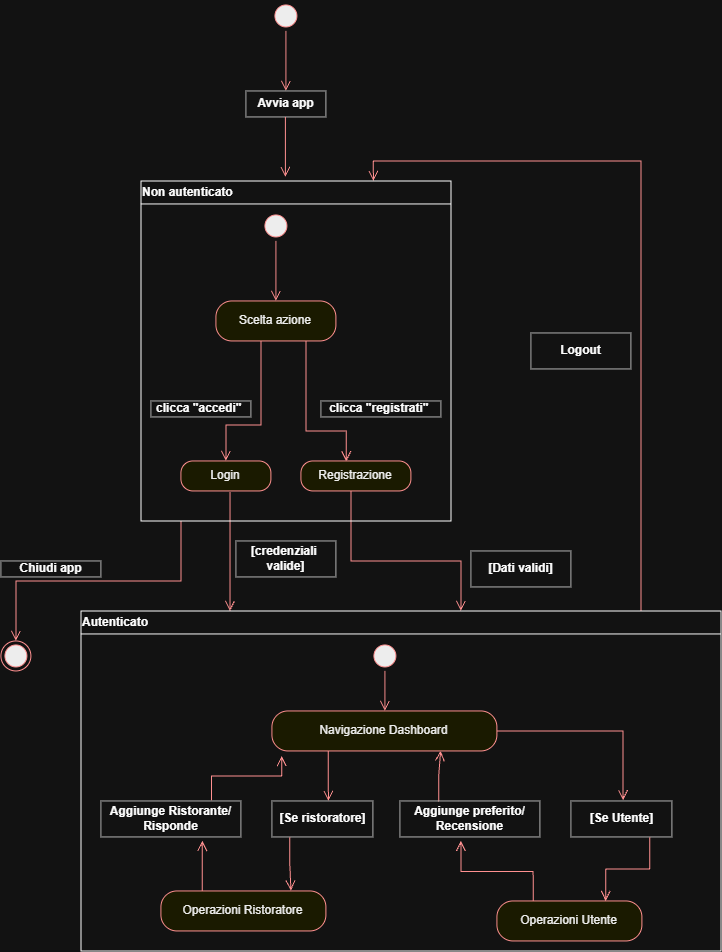

The diagram above was exported from draw.io. Its source (the exported page's mxGraphModel, read from the mxfile embedded in the PNG):
<mxGraphModel dx="1720" dy="1029" grid="1" gridSize="10" guides="1" tooltips="1" connect="1" arrows="1" fold="1" page="1" pageScale="1" pageWidth="827" pageHeight="1169" math="0" shadow="0">
  <root>
    <mxCell id="0" />
    <mxCell id="1" parent="0" />
    <mxCell id="2" parent="1" style="ellipse;html=1;shape=startState;fillColor=#000000;strokeColor=#ff0000;" value="" vertex="1">
      <mxGeometry height="30" width="30" x="300" y="60" as="geometry" />
    </mxCell>
    <mxCell id="3" edge="1" parent="1" source="2" style="edgeStyle=orthogonalEdgeStyle;html=1;verticalAlign=bottom;endArrow=open;endSize=8;strokeColor=#ff0000;rounded=0;" value="">
      <mxGeometry relative="1" as="geometry">
        <mxPoint x="315" y="150" as="targetPoint" />
      </mxGeometry>
    </mxCell>
    <mxCell id="4" parent="1" style="ellipse;html=1;shape=endState;fillColor=#000000;strokeColor=#ff0000;" value="" vertex="1">
      <mxGeometry height="30" width="30" x="30" y="700" as="geometry" />
    </mxCell>
    <mxCell id="8" parent="1" style="text;align=center;fontStyle=1;verticalAlign=middle;spacingLeft=3;spacingRight=3;strokeColor=#424242;rotatable=0;points=[[0,0.5],[1,0.5]];portConstraint=eastwest;html=1;fillColor=none;" value="Avvia app" vertex="1">
      <mxGeometry height="26" width="80" x="275" y="150" as="geometry" />
    </mxCell>
    <mxCell id="9" edge="1" parent="1" style="edgeStyle=orthogonalEdgeStyle;html=1;verticalAlign=bottom;endArrow=open;endSize=8;strokeColor=#ff0000;rounded=0;" value="">
      <mxGeometry relative="1" as="geometry">
        <mxPoint x="314.5" y="176" as="sourcePoint" />
        <mxPoint x="314.5" y="236" as="targetPoint" />
      </mxGeometry>
    </mxCell>
    <mxCell id="10" parent="1" style="ellipse;html=1;shape=startState;fillColor=#000000;strokeColor=#ff0000;" value="" vertex="1">
      <mxGeometry height="30" width="30" x="290" y="270" as="geometry" />
    </mxCell>
    <mxCell id="11" edge="1" parent="1" source="10" style="edgeStyle=orthogonalEdgeStyle;html=1;verticalAlign=bottom;endArrow=open;endSize=8;strokeColor=#ff0000;rounded=0;" value="">
      <mxGeometry relative="1" as="geometry">
        <mxPoint x="305" y="360" as="targetPoint" />
      </mxGeometry>
    </mxCell>
    <mxCell id="12" parent="1" style="rounded=1;whiteSpace=wrap;html=1;arcSize=40;fontColor=#000000;fillColor=#ffffc0;strokeColor=#ff0000;" value="Scelta azione" vertex="1">
      <mxGeometry height="40" width="120" x="245" y="360" as="geometry" />
    </mxCell>
    <mxCell id="15" edge="1" parent="1" style="edgeStyle=orthogonalEdgeStyle;html=1;verticalAlign=bottom;endArrow=open;endSize=8;strokeColor=#ff0000;rounded=0;entryX=0.5;entryY=0;entryDx=0;entryDy=0;" target="25" value="">
      <mxGeometry relative="1" as="geometry">
        <Array as="points">
          <mxPoint x="290" y="484" />
          <mxPoint x="255" y="484" />
        </Array>
        <mxPoint x="290" y="400" as="sourcePoint" />
        <mxPoint x="275" y="497" as="targetPoint" />
      </mxGeometry>
    </mxCell>
    <mxCell id="19" edge="1" parent="1" source="12" style="edgeStyle=orthogonalEdgeStyle;html=1;verticalAlign=bottom;endArrow=open;endSize=8;strokeColor=#ff0000;rounded=0;entryX=0.413;entryY=0.013;entryDx=0;entryDy=0;exitX=0.75;exitY=1;exitDx=0;exitDy=0;entryPerimeter=0;" target="21" value="">
      <mxGeometry relative="1" as="geometry">
        <Array as="points">
          <mxPoint x="335" y="490" />
          <mxPoint x="375" y="490" />
        </Array>
        <mxPoint x="339.96000000000004" y="440" as="sourcePoint" />
        <mxPoint x="340" y="497" as="targetPoint" />
      </mxGeometry>
    </mxCell>
    <mxCell id="21" parent="1" style="rounded=1;whiteSpace=wrap;html=1;arcSize=40;fontColor=#000000;fillColor=#ffffc0;strokeColor=#ff0000;" value="Registrazione" vertex="1">
      <mxGeometry height="30" width="110" x="330" y="520" as="geometry" />
    </mxCell>
    <mxCell id="22" edge="1" parent="1" source="25" style="edgeStyle=orthogonalEdgeStyle;html=1;verticalAlign=bottom;endArrow=open;endSize=8;strokeColor=#ff0000;rounded=0;exitX=0.546;exitY=1.037;exitDx=0;exitDy=0;exitPerimeter=0;entryX=0.233;entryY=0;entryDx=0;entryDy=0;entryPerimeter=0;" target="29" value="">
      <mxGeometry relative="1" as="geometry">
        <Array as="points" />
        <mxPoint x="260" y="640" as="targetPoint" />
      </mxGeometry>
    </mxCell>
    <mxCell id="24" edge="1" parent="1" style="edgeStyle=orthogonalEdgeStyle;html=1;verticalAlign=bottom;endArrow=open;endSize=8;strokeColor=#ff0000;rounded=0;" value="">
      <mxGeometry relative="1" as="geometry">
        <Array as="points">
          <mxPoint x="380" y="620" />
          <mxPoint x="490" y="620" />
          <mxPoint x="490" y="665" />
          <mxPoint x="490" y="665" />
        </Array>
        <mxPoint x="380" y="550" as="sourcePoint" />
        <mxPoint x="490" y="670" as="targetPoint" />
      </mxGeometry>
    </mxCell>
    <mxCell id="25" parent="1" style="rounded=1;whiteSpace=wrap;html=1;arcSize=40;fontColor=#000000;fillColor=#ffffc0;strokeColor=#ff0000;" value="Login" vertex="1">
      <mxGeometry height="30" width="90" x="210" y="520" as="geometry" />
    </mxCell>
    <mxCell id="26" parent="1" style="text;align=center;fontStyle=1;verticalAlign=middle;spacingLeft=3;spacingRight=3;strokeColor=#424242;rotatable=0;points=[[0,0.5],[1,0.5]];portConstraint=eastwest;html=1;" value="clicca &quot;accedi&quot;&amp;nbsp;" vertex="1">
      <mxGeometry height="16" width="100" x="180" y="460" as="geometry" />
    </mxCell>
    <mxCell id="27" parent="1" style="text;align=center;fontStyle=1;verticalAlign=middle;spacingLeft=3;spacingRight=3;strokeColor=#424242;rotatable=0;points=[[0,0.5],[1,0.5]];portConstraint=eastwest;html=1;" value="clicca &quot;registrati&quot;&amp;nbsp;" vertex="1">
      <mxGeometry height="16" width="120" x="350" y="460" as="geometry" />
    </mxCell>
    <mxCell id="31" edge="1" parent="1" style="edgeStyle=orthogonalEdgeStyle;rounded=0;orthogonalLoop=1;jettySize=auto;html=1;entryX=0.5;entryY=0;entryDx=0;entryDy=0;endArrow=open;verticalAlign=bottom;strokeColor=#ff0000;endSize=8;" target="4">
      <mxGeometry relative="1" as="geometry">
        <Array as="points">
          <mxPoint x="210" y="640" />
          <mxPoint x="45" y="640" />
        </Array>
        <mxPoint x="210" y="580" as="sourcePoint" />
      </mxGeometry>
    </mxCell>
    <mxCell id="28" parent="1" style="swimlane;whiteSpace=wrap;html=1;align=left;" value="Non autenticato" vertex="1">
      <mxGeometry height="340" width="310" x="170" y="240" as="geometry" />
    </mxCell>
    <mxCell id="35" edge="1" parent="1" source="29" style="edgeStyle=orthogonalEdgeStyle;rounded=0;orthogonalLoop=1;jettySize=auto;html=1;exitX=0.875;exitY=0;exitDx=0;exitDy=0;entryX=0.75;entryY=0;entryDx=0;entryDy=0;exitPerimeter=0;endArrow=open;verticalAlign=bottom;strokeColor=#ff0000;endSize=8;" target="28">
      <mxGeometry relative="1" as="geometry">
        <Array as="points">
          <mxPoint x="670" y="220" />
          <mxPoint x="403" y="220" />
        </Array>
      </mxGeometry>
    </mxCell>
    <mxCell id="29" parent="1" style="swimlane;whiteSpace=wrap;html=1;align=left;" value="Autenticato" vertex="1">
      <mxGeometry height="340" width="640" x="110" y="670" as="geometry" />
    </mxCell>
    <mxCell id="36" parent="29" style="ellipse;html=1;shape=startState;fillColor=#000000;strokeColor=#ff0000;" value="" vertex="1">
      <mxGeometry height="30" width="30" x="289" y="30" as="geometry" />
    </mxCell>
    <mxCell id="37" edge="1" parent="29" source="36" style="edgeStyle=orthogonalEdgeStyle;html=1;verticalAlign=bottom;endArrow=open;endSize=8;strokeColor=#ff0000;rounded=0;" value="">
      <mxGeometry relative="1" as="geometry">
        <mxPoint x="304" y="100" as="targetPoint" />
      </mxGeometry>
    </mxCell>
    <mxCell id="38" parent="29" style="rounded=1;whiteSpace=wrap;html=1;arcSize=40;fontColor=#000000;fillColor=#ffffc0;strokeColor=#ff0000;" value="Navigazione Dashboard" vertex="1">
      <mxGeometry height="40" width="225" x="191" y="100" as="geometry" />
    </mxCell>
    <mxCell id="40" parent="29" style="text;align=center;fontStyle=1;verticalAlign=middle;spacingLeft=3;spacingRight=3;strokeColor=#424242;rotatable=0;points=[[0,0.5],[1,0.5]];portConstraint=eastwest;html=1;" value="Aggiunge Ristorante/&lt;br&gt;Risponde" vertex="1">
      <mxGeometry height="36" width="140" x="20" y="190" as="geometry" />
    </mxCell>
    <mxCell id="41" parent="29" style="text;align=center;fontStyle=1;verticalAlign=middle;spacingLeft=3;spacingRight=3;strokeColor=#424242;rotatable=0;points=[[0,0.5],[1,0.5]];portConstraint=eastwest;html=1;" value="[Se ristoratore]" vertex="1">
      <mxGeometry height="36" width="101" x="191" y="190" as="geometry" />
    </mxCell>
    <mxCell id="49" edge="1" parent="29" source="42" style="edgeStyle=orthogonalEdgeStyle;rounded=0;orthogonalLoop=1;jettySize=auto;html=1;exitX=0.277;exitY=0.015;exitDx=0;exitDy=0;entryX=0.75;entryY=1;entryDx=0;entryDy=0;exitPerimeter=0;endArrow=open;verticalAlign=bottom;strokeColor=#ff0000;endSize=8;" target="38">
      <mxGeometry relative="1" as="geometry" />
    </mxCell>
    <mxCell id="42" parent="29" style="text;align=center;fontStyle=1;verticalAlign=middle;spacingLeft=3;spacingRight=3;strokeColor=#424242;rotatable=0;points=[[0,0.5],[1,0.5]];portConstraint=eastwest;html=1;" value="Aggiunge preferito/&lt;br&gt;Recensione" vertex="1">
      <mxGeometry height="36" width="140" x="319" y="190" as="geometry" />
    </mxCell>
    <mxCell id="43" parent="29" style="text;align=center;fontStyle=1;verticalAlign=middle;spacingLeft=3;spacingRight=3;strokeColor=#424242;rotatable=0;points=[[0,0.5],[1,0.5]];portConstraint=eastwest;html=1;" value="[Se Utente]" vertex="1">
      <mxGeometry height="36" width="101" x="490" y="190" as="geometry" />
    </mxCell>
    <mxCell id="44" edge="1" parent="29" source="38" style="edgeStyle=orthogonalEdgeStyle;rounded=0;orthogonalLoop=1;jettySize=auto;html=1;exitX=1;exitY=0.5;exitDx=0;exitDy=0;entryX=0.516;entryY=-0.019;entryDx=0;entryDy=0;entryPerimeter=0;endArrow=open;verticalAlign=bottom;strokeColor=#ff0000;endSize=8;" target="43">
      <mxGeometry relative="1" as="geometry" />
    </mxCell>
    <mxCell id="48" edge="1" parent="29" source="45" style="edgeStyle=orthogonalEdgeStyle;rounded=0;orthogonalLoop=1;jettySize=auto;html=1;exitX=0.25;exitY=0;exitDx=0;exitDy=0;endArrow=open;verticalAlign=bottom;strokeColor=#ff0000;endSize=8;">
      <mxGeometry relative="1" as="geometry">
        <mxPoint x="380" y="230" as="targetPoint" />
      </mxGeometry>
    </mxCell>
    <mxCell id="45" parent="29" style="rounded=1;whiteSpace=wrap;html=1;arcSize=40;fontColor=#000000;fillColor=#ffffc0;strokeColor=#ff0000;" value="Operazioni Utente" vertex="1">
      <mxGeometry height="40" width="145" x="416" y="290" as="geometry" />
    </mxCell>
    <mxCell id="52" edge="1" parent="29" source="46" style="edgeStyle=orthogonalEdgeStyle;rounded=0;orthogonalLoop=1;jettySize=auto;html=1;exitX=0.25;exitY=0;exitDx=0;exitDy=0;endArrow=open;verticalAlign=bottom;strokeColor=#ff0000;endSize=8;">
      <mxGeometry relative="1" as="geometry">
        <mxPoint x="121.4848484848485" y="230" as="targetPoint" />
      </mxGeometry>
    </mxCell>
    <mxCell id="46" parent="29" style="rounded=1;whiteSpace=wrap;html=1;arcSize=40;fontColor=#000000;fillColor=#ffffc0;strokeColor=#ff0000;" value="Operazioni Ristoratore" vertex="1">
      <mxGeometry height="40" width="165" x="80" y="280" as="geometry" />
    </mxCell>
    <mxCell id="47" edge="1" parent="29" source="43" style="edgeStyle=orthogonalEdgeStyle;rounded=0;orthogonalLoop=1;jettySize=auto;html=1;exitX=0.78;exitY=1.008;exitDx=0;exitDy=0;entryX=0.75;entryY=0;entryDx=0;entryDy=0;exitPerimeter=0;endArrow=open;verticalAlign=bottom;strokeColor=#ff0000;endSize=8;" target="45">
      <mxGeometry relative="1" as="geometry" />
    </mxCell>
    <mxCell id="50" edge="1" parent="29" source="38" style="edgeStyle=orthogonalEdgeStyle;rounded=0;orthogonalLoop=1;jettySize=auto;html=1;exitX=0.25;exitY=1;exitDx=0;exitDy=0;entryX=0.56;entryY=-0.002;entryDx=0;entryDy=0;entryPerimeter=0;endArrow=open;verticalAlign=bottom;strokeColor=#ff0000;endSize=8;" target="41">
      <mxGeometry relative="1" as="geometry" />
    </mxCell>
    <mxCell id="51" edge="1" parent="29" source="41" style="edgeStyle=orthogonalEdgeStyle;rounded=0;orthogonalLoop=1;jettySize=auto;html=1;exitX=0.176;exitY=1.008;exitDx=0;exitDy=0;entryX=0.788;entryY=-0.009;entryDx=0;entryDy=0;entryPerimeter=0;exitPerimeter=0;endArrow=open;verticalAlign=bottom;strokeColor=#ff0000;endSize=8;" target="46">
      <mxGeometry relative="1" as="geometry" />
    </mxCell>
    <mxCell id="53" edge="1" parent="29" source="40" style="edgeStyle=orthogonalEdgeStyle;rounded=0;orthogonalLoop=1;jettySize=auto;html=1;exitX=0.79;exitY=-0.019;exitDx=0;exitDy=0;entryX=0.044;entryY=1.127;entryDx=0;entryDy=0;entryPerimeter=0;exitPerimeter=0;endArrow=open;verticalAlign=bottom;strokeColor=#ff0000;endSize=8;" target="38">
      <mxGeometry relative="1" as="geometry" />
    </mxCell>
    <mxCell id="32" parent="1" style="text;align=center;fontStyle=1;verticalAlign=middle;spacingLeft=3;spacingRight=3;strokeColor=#424242;rotatable=0;points=[[0,0.5],[1,0.5]];portConstraint=eastwest;html=1;" value="[credenziali&amp;nbsp;&lt;br&gt;valide]" vertex="1">
      <mxGeometry height="36" width="100" x="265" y="600" as="geometry" />
    </mxCell>
    <mxCell id="33" parent="1" style="text;align=center;fontStyle=1;verticalAlign=middle;spacingLeft=3;spacingRight=3;strokeColor=#424242;rotatable=0;points=[[0,0.5],[1,0.5]];portConstraint=eastwest;html=1;" value="Chiudi app" vertex="1">
      <mxGeometry height="16" width="100" x="30" y="620" as="geometry" />
    </mxCell>
    <mxCell id="34" parent="1" style="text;align=center;fontStyle=1;verticalAlign=middle;spacingLeft=3;spacingRight=3;strokeColor=#424242;rotatable=0;points=[[0,0.5],[1,0.5]];portConstraint=eastwest;html=1;" value="[Dati validi]" vertex="1">
      <mxGeometry height="36" width="100" x="500" y="610" as="geometry" />
    </mxCell>
    <mxCell id="54" parent="1" style="text;align=center;fontStyle=1;verticalAlign=middle;spacingLeft=3;spacingRight=3;strokeColor=#424242;rotatable=0;points=[[0,0.5],[1,0.5]];portConstraint=eastwest;html=1;" value="Logout" vertex="1">
      <mxGeometry height="36" width="100" x="560" y="392" as="geometry" />
    </mxCell>
  </root>
</mxGraphModel>